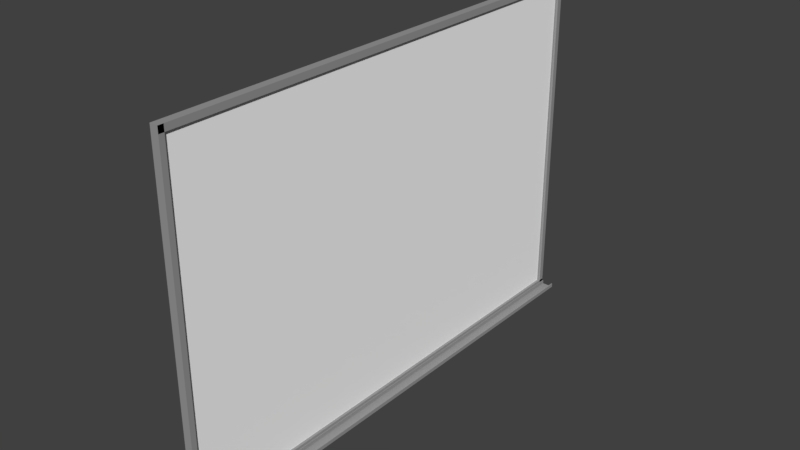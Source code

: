 # Source: board_008.blend  (saved by Blender 2.79.0; exported with 4.5.12 LTS)
import bpy
from mathutils import Matrix  # noqa: F401  (used for matrix-valued properties, if any)

bpy.ops.wm.read_factory_settings(use_empty=True)
scene = bpy.context.scene
scene.name = 'Scene'

# ---- collections
col_collection_11 = bpy.data.collections.new('Collection 11'); scene.collection.children.link(col_collection_11)

# ---- materials (node trees are filled in below, after node groups)
mat_material = bpy.data.materials.new('Material')
mat_material.alpha_threshold = 0.0
mat_material.diffuse_color = (1.0, 1.0, 1.0, 1.0)
mat_material.roughness = 0.5
mat_material_001 = bpy.data.materials.new('Material.001')
mat_material_001.alpha_threshold = 0.0
mat_material_001.diffuse_color = (0.3185, 0.3185, 0.3185, 1.0)
mat_material_001.roughness = 0.5

# ---- material node trees
mat_material.use_nodes = True; mat_material.node_tree.nodes.clear()
_N = mat_material.node_tree.nodes; _L = mat_material.node_tree.links
n0 = _N.new('ShaderNodeOutputMaterial'); n0.name = 'Material Output'; n0.location = (300, 300)
n1 = _N.new('ShaderNodeBsdfDiffuse'); n1.name = 'Diffuse BSDF'; n1.location = (10, 300)
n1.inputs[0].default_value = (1.0, 1.0, 1.0, 1.0)
_L.new(n1.outputs[0], n0.inputs[0])
n0.is_active_output = True
mat_material_001.use_nodes = True; mat_material_001.node_tree.nodes.clear()
_N = mat_material_001.node_tree.nodes; _L = mat_material_001.node_tree.links
n0 = _N.new('ShaderNodeOutputMaterial'); n0.name = 'Material Output'; n0.location = (300, 300)
n1 = _N.new('ShaderNodeBsdfDiffuse'); n1.name = 'Diffuse BSDF'; n1.location = (10, 300)
n1.inputs[0].default_value = (0.3185, 0.3185, 0.3185, 1.0)
_L.new(n1.outputs[0], n0.inputs[0])
n0.is_active_output = True

# ---- world
world_world = bpy.data.worlds.new('World'); scene.world = world_world
world_world.color = (0.05088, 0.05088, 0.05088)
world_world.use_sun_shadow = False
world_world.sun_shadow_jitter_overblur = 0.0
world_world.cycles.sampling_method = 'MANUAL'

# ---- meshes
me_cube = bpy.data.meshes.new('Cube')
me_cube.from_pydata([(-1.0, -1.0, -1.0), (-1.0, -1.0, 1.0), (-1.0, 1.0, -1.0), (-1.0, 1.0, 1.0), (-0.42, -1.002, -0.9949), (-0.42, -1.002, 1.0), (-0.42, 1.0, -0.9949), (-0.42, 1.0, 1.0), (-1.83, -1.026, -1.026), (-1.83, -1.026, 1.026), (-1.83, 1.026, -1.026), (-1.83, 1.026, 1.026), (0.2228, -1.026, -1.026), (0.2228, -1.026, 1.026), (0.2228, 1.026, -1.026), (0.2228, 1.026, 1.026), (-1.83, 1.004, -1.026), (-1.83, -1.004, -1.026), (-1.83, -1.004, 1.026), (-1.83, 1.004, 1.026), (0.2228, -1.004, -1.026), (0.2228, 1.004, -1.026), (0.2228, 1.004, 1.026), (0.2228, -1.004, 1.026), (-1.83, -1.026, -0.9876), (-1.83, -1.026, 0.9876), (-1.83, 1.026, 0.9876), (-1.83, 1.026, -0.9876), (0.2228, 1.026, 0.9876), (0.2228, 1.026, -0.9876), (0.2228, -1.026, 0.9876), (0.2228, -1.026, -0.9876), (-1.83, -1.004, 0.9876), (-1.83, -1.004, -0.9876), (-1.83, 1.004, 0.9876), (-1.83, 1.004, -0.9876), (0.2404, -1.029, -1.026), (0.2404, -1.029, -1.003), (0.2404, 1.029, -1.026), (0.2404, 1.029, -1.003), (3.414, -1.029, -1.026), (3.414, -1.029, -1.003), (3.414, 1.029, -1.026), (3.414, 1.029, -1.003), (0.2404, 1.016, -1.026), (3.414, 1.016, -1.026), (3.175, 1.029, -1.026), (0.4864, 1.029, -1.026), (0.4864, 1.029, -1.003), (3.175, 1.029, -1.003), (0.4864, -1.029, -1.026), (3.175, -1.029, -1.026), (3.175, -1.029, -1.003), (0.4864, -1.029, -1.003), (0.4864, 1.016, -1.026), (3.175, 1.029, -1.025), (0.4864, 1.029, -1.025), (3.175, -1.029, -1.025), (0.4864, -1.029, -1.025)], [(45, 44)], [(0, 1, 3, 2), (2, 3, 7, 6), (6, 7, 5, 4), (4, 5, 1, 0), (2, 6, 4, 0), (7, 3, 1, 5), (34, 19, 11, 26), (26, 11, 15, 28), (15, 11, 19, 22), (30, 13, 9, 25), (17, 20, 12, 8), (23, 18, 9, 13), (22, 19, 18, 23), (10, 14, 21, 16), (16, 21, 20, 17), (25, 9, 18, 32), (32, 18, 19, 34), (17, 33, 35, 16), (33, 32, 34, 35), (8, 24, 33, 17), (24, 25, 32, 33), (12, 31, 24, 8), (31, 30, 25, 24), (10, 27, 29, 14), (27, 26, 28, 29), (16, 35, 27, 10), (35, 34, 26, 27), (18, 23, 20, 17), (23, 13, 30, 31, 12, 20), (26, 28, 30, 25), (22, 23, 13, 30, 28, 15), (34, 35, 16, 21, 22, 19), (28, 15, 22, 21, 14, 29), (24, 31, 29, 27, 35, 33), (31, 12, 20, 21, 14, 29), (38, 39, 48, 47), (50, 53, 37, 36), (54, 50, 36, 44), (37, 39, 38, 44, 36), (46, 51, 50, 54, 47), (43, 41, 40, 45, 42), (38, 47, 54, 44), (45, 40, 51, 46, 42), (40, 41, 52, 51), (48, 53, 50, 54, 47), (39, 37, 53, 48), (47, 56, 55, 46), (46, 49, 52, 51), (49, 52, 41, 43), (56, 58, 57, 55), (50, 51, 57, 58), (49, 43, 42, 46)])
me_cube.polygons.foreach_set('material_index', [0, 0, 0, 0, 0, 0, 1, 1, 1, 1, 1, 1, 1, 1, 1, 1, 1, 1, 1, 1, 1, 1, 1, 1, 1, 1, 1, 1, 1, 1, 1, 1, 1, 1, 1, 1, 1, 1, 1, 1, 1, 1, 1, 1, 1, 1, 1, 1, 1, 1, 1, 1])
me_cube.materials.append(mat_material)
me_cube.materials.append(mat_material_001)
me_cube.use_remesh_preserve_volume = False
me_cube.use_remesh_preserve_attributes = False
me_cube.use_mirror_vertex_groups = False
me_cube.update()

# ---- objects
ob_cube = bpy.data.objects.new('Cube', me_cube)

# ---- transforms, parenting, visibility, modifiers, constraints
ob_cube.location = (0.2129, 0.0, 0.0)
ob_cube.scale = (0.01319, 0.8151, 0.5612)
ob_cube.lineart.crease_threshold = 0.0

# ---- collection membership
col_collection_11.objects.link(ob_cube)

# ---- scene / render settings (as saved in the file)
scene.frame_start = 1; scene.frame_end = 200; scene.frame_set(57)
scene.render.engine = 'CYCLES'
scene.render.resolution_percentage = 50
scene.render.dither_intensity = 0.0
scene.cycles.use_denoising = False
scene.cycles.samples = 128
scene.cycles.sampling_pattern = 'TABULATED_SOBOL'
scene.cycles.use_adaptive_sampling = False
scene.cycles.use_light_tree = False
scene.cycles.blur_glossy = 0.0
scene.cycles.sample_clamp_indirect = 0.0
scene.view_settings.view_transform = 'Standard'
bpy.context.view_layer.update()

# ---- added for rendering (the .blend has no active camera and no usable light): camera, sun
cam_auto = bpy.data.cameras.new('AutoCamera')
cam_auto.lens = 50.0
cam_auto.sensor_width = 36.0
cam_auto.clip_end = 1000.0
ob_auto_camera = bpy.data.objects.new('AutoCamera', cam_auto)
scene.collection.objects.link(ob_auto_camera)
ob_auto_camera.location = (2.10761, -2.26115, 1.50744)
ob_auto_camera.rotation_euler = (1.09748, -7.21219e-08, 0.694738)
scene.camera = ob_auto_camera
light_auto_sun = bpy.data.lights.new('AutoSun', 'SUN')
light_auto_sun.energy = 3.0
light_auto_sun.angle = 0.0523599
ob_auto_sun = bpy.data.objects.new('AutoSun', light_auto_sun)
scene.collection.objects.link(ob_auto_sun)
ob_auto_sun.rotation_euler = (0.872665, 0.174533, 0.523599)
bpy.context.view_layer.update()
